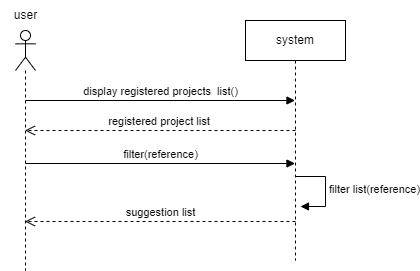

The diagram above was exported from draw.io. Its source (the exported page's mxGraphModel, read from the mxfile embedded in the PNG):
<mxGraphModel dx="880" dy="444" grid="1" gridSize="10" guides="1" tooltips="1" connect="1" arrows="1" fold="1" page="1" pageScale="1" pageWidth="2339" pageHeight="3300" math="0" shadow="0">
  <root>
    <mxCell id="0" />
    <mxCell id="1" parent="0" />
    <mxCell id="sAk60f22fVsTkG-UY2lX-1" value="" style="shape=umlLifeline;perimeter=lifelinePerimeter;whiteSpace=wrap;html=1;container=1;dropTarget=0;collapsible=0;recursiveResize=0;outlineConnect=0;portConstraint=eastwest;newEdgeStyle={&quot;curved&quot;:0,&quot;rounded&quot;:0};participant=umlActor;" parent="1" vertex="1">
      <mxGeometry x="160" y="180" width="20" height="240" as="geometry" />
    </mxCell>
    <mxCell id="sAk60f22fVsTkG-UY2lX-2" value="system" style="shape=umlLifeline;perimeter=lifelinePerimeter;whiteSpace=wrap;html=1;container=1;dropTarget=0;collapsible=0;recursiveResize=0;outlineConnect=0;portConstraint=eastwest;newEdgeStyle={&quot;curved&quot;:0,&quot;rounded&quot;:0};" parent="1" vertex="1">
      <mxGeometry x="390" y="170" width="100" height="240" as="geometry" />
    </mxCell>
    <mxCell id="sAk60f22fVsTkG-UY2lX-3" value="user" style="text;html=1;align=center;verticalAlign=middle;resizable=0;points=[];autosize=1;strokeColor=none;fillColor=none;" parent="1" vertex="1">
      <mxGeometry x="145" y="150" width="50" height="30" as="geometry" />
    </mxCell>
    <mxCell id="sAk60f22fVsTkG-UY2lX-6" value="display registered projects&amp;nbsp; list()" style="html=1;verticalAlign=bottom;endArrow=block;curved=0;rounded=0;" parent="1" target="sAk60f22fVsTkG-UY2lX-2" edge="1">
      <mxGeometry width="80" relative="1" as="geometry">
        <mxPoint x="170" y="250" as="sourcePoint" />
        <mxPoint x="250" y="250" as="targetPoint" />
      </mxGeometry>
    </mxCell>
    <mxCell id="sAk60f22fVsTkG-UY2lX-7" value="registered project list&amp;nbsp;" style="html=1;verticalAlign=bottom;endArrow=open;dashed=1;endSize=8;curved=0;rounded=0;" parent="1" target="sAk60f22fVsTkG-UY2lX-1" edge="1">
      <mxGeometry x="-0.0018" relative="1" as="geometry">
        <mxPoint x="440" y="280" as="sourcePoint" />
        <mxPoint x="360" y="280" as="targetPoint" />
        <mxPoint as="offset" />
      </mxGeometry>
    </mxCell>
    <mxCell id="sAk60f22fVsTkG-UY2lX-8" value="filter(reference)" style="html=1;verticalAlign=bottom;endArrow=block;curved=0;rounded=0;" parent="1" edge="1">
      <mxGeometry width="80" relative="1" as="geometry">
        <mxPoint x="170" y="313" as="sourcePoint" />
        <mxPoint x="439.5" y="313" as="targetPoint" />
      </mxGeometry>
    </mxCell>
    <mxCell id="sAk60f22fVsTkG-UY2lX-9" value="suggestion list" style="html=1;verticalAlign=bottom;endArrow=open;dashed=1;endSize=8;curved=0;rounded=0;" parent="1" edge="1">
      <mxGeometry x="-0.0018" relative="1" as="geometry">
        <mxPoint x="440" y="371" as="sourcePoint" />
        <mxPoint x="169.5" y="371" as="targetPoint" />
        <mxPoint as="offset" />
      </mxGeometry>
    </mxCell>
    <mxCell id="sAk60f22fVsTkG-UY2lX-11" value="filter list(reference)" style="html=1;align=left;spacingLeft=2;endArrow=block;rounded=0;edgeStyle=orthogonalEdgeStyle;curved=0;rounded=0;" parent="1" edge="1">
      <mxGeometry relative="1" as="geometry">
        <mxPoint x="440" y="326" as="sourcePoint" />
        <Array as="points">
          <mxPoint x="470" y="356" />
        </Array>
        <mxPoint x="445" y="356" as="targetPoint" />
      </mxGeometry>
    </mxCell>
  </root>
</mxGraphModel>